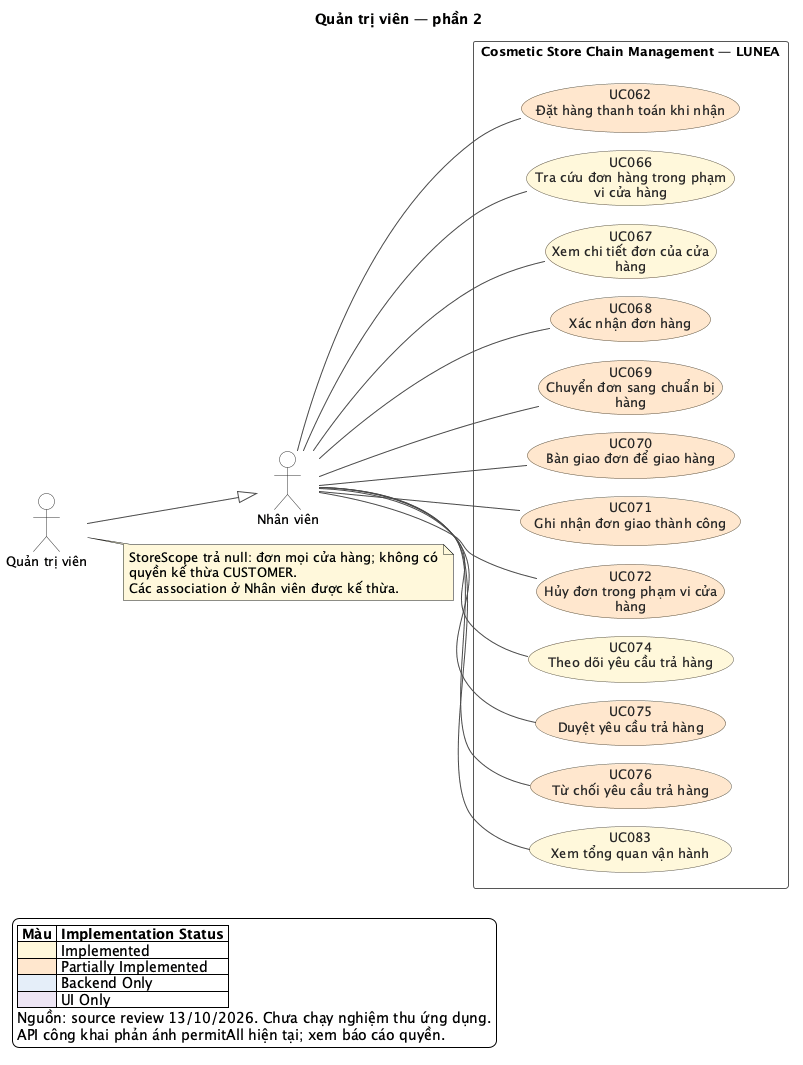

The diagram above was rendered by PlantUML. Its source (embedded in the PNG):
@startuml
!pragma layout smetana
left to right direction
skinparam backgroundColor #FFFFFF
skinparam shadowing false
skinparam defaultFontName SansSerif
skinparam defaultFontSize 13
skinparam ArrowColor #4A4A4A
skinparam ArrowThickness 1
skinparam actorStyle stickman
skinparam actorBackgroundColor #FFFFFF
skinparam actorBorderColor #333333
skinparam usecaseBorderColor #5C5544
skinparam usecaseFontColor #252525
skinparam rectangleBorderColor #565656
skinparam rectangleBackgroundColor #FFFFFF
skinparam nodesep 32
skinparam ranksep 70
title Quản trị viên — phần 2
actor "Quản trị viên" as A_ADMIN
actor "Nhân viên" as A_EMPLOYEE
A_ADMIN --|> A_EMPLOYEE
rectangle "Cosmetic Store Chain Management — LUNEA" as SYSTEM {
  usecase "UC062\nĐặt hàng thanh toán khi nhận" as UC062 #FFE7CE
  usecase "UC066\nTra cứu đơn hàng trong phạm\nvi cửa hàng" as UC066 #FFF8DB
  usecase "UC067\nXem chi tiết đơn của cửa\nhàng" as UC067 #FFF8DB
  usecase "UC068\nXác nhận đơn hàng" as UC068 #FFE7CE
  usecase "UC069\nChuyển đơn sang chuẩn bị\nhàng" as UC069 #FFE7CE
  usecase "UC070\nBàn giao đơn để giao hàng" as UC070 #FFE7CE
  usecase "UC071\nGhi nhận đơn giao thành công" as UC071 #FFE7CE
  usecase "UC072\nHủy đơn trong phạm vi cửa\nhàng" as UC072 #FFE7CE
  usecase "UC074\nTheo dõi yêu cầu trả hàng" as UC074 #FFF8DB
  usecase "UC075\nDuyệt yêu cầu trả hàng" as UC075 #FFE7CE
  usecase "UC076\nTừ chối yêu cầu trả hàng" as UC076 #FFE7CE
  usecase "UC083\nXem tổng quan vận hành" as UC083 #FFF8DB
}
A_EMPLOYEE -- UC062
A_EMPLOYEE -- UC066
A_EMPLOYEE -- UC067
A_EMPLOYEE -- UC068
A_EMPLOYEE -- UC069
A_EMPLOYEE -- UC070
A_EMPLOYEE -- UC071
A_EMPLOYEE -- UC072
A_EMPLOYEE -- UC074
A_EMPLOYEE -- UC075
A_EMPLOYEE -- UC076
A_EMPLOYEE -- UC083
note right of A_ADMIN
StoreScope trả null: đơn mọi cửa hàng; không có
quyền kế thừa CUSTOMER.
Các association ở Nhân viên được kế thừa.
end note
legend bottom left
|= Màu |= Implementation Status |
|<#FFF8DB> | Implemented |
|<#FFE7CE> | Partially Implemented |
|<#E5EEF9> | Backend Only |
|<#EDE5F4> | UI Only |
Nguồn: source review 13/10/2026. Chưa chạy nghiệm thu ứng dụng.
API công khai phản ánh permitAll hiện tại; xem báo cáo quyền.
endlegend
@enduml